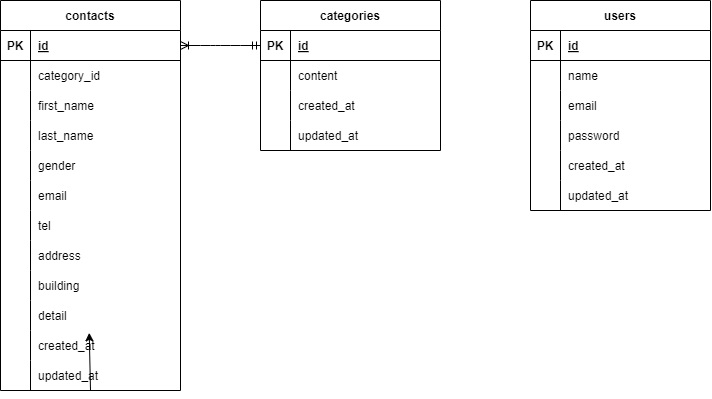

The diagram above was exported from draw.io. Its source (the exported page's mxGraphModel, read from the mxfile embedded in the PNG):
<mxGraphModel dx="772" dy="569" grid="1" gridSize="10" guides="1" tooltips="1" connect="1" arrows="1" fold="1" page="1" pageScale="1" pageWidth="850" pageHeight="1100" math="0" shadow="0">
  <root>
    <mxCell id="0" />
    <mxCell id="1" parent="0" />
    <mxCell id="2" value="contacts" style="shape=table;startSize=30;container=1;collapsible=1;childLayout=tableLayout;fixedRows=1;rowLines=0;fontStyle=1;align=center;resizeLast=1;" vertex="1" parent="1">
      <mxGeometry x="100" y="80" width="180" height="390" as="geometry" />
    </mxCell>
    <mxCell id="3" value="" style="shape=tableRow;horizontal=0;startSize=0;swimlaneHead=0;swimlaneBody=0;fillColor=none;collapsible=0;dropTarget=0;points=[[0,0.5],[1,0.5]];portConstraint=eastwest;top=0;left=0;right=0;bottom=1;" vertex="1" parent="2">
      <mxGeometry y="30" width="180" height="30" as="geometry" />
    </mxCell>
    <mxCell id="4" value="PK" style="shape=partialRectangle;connectable=0;fillColor=none;top=0;left=0;bottom=0;right=0;fontStyle=1;overflow=hidden;" vertex="1" parent="3">
      <mxGeometry width="30" height="30" as="geometry">
        <mxRectangle width="30" height="30" as="alternateBounds" />
      </mxGeometry>
    </mxCell>
    <mxCell id="5" value="id" style="shape=partialRectangle;connectable=0;fillColor=none;top=0;left=0;bottom=0;right=0;align=left;spacingLeft=6;fontStyle=5;overflow=hidden;" vertex="1" parent="3">
      <mxGeometry x="30" width="150" height="30" as="geometry">
        <mxRectangle width="150" height="30" as="alternateBounds" />
      </mxGeometry>
    </mxCell>
    <mxCell id="6" value="" style="shape=tableRow;horizontal=0;startSize=0;swimlaneHead=0;swimlaneBody=0;fillColor=none;collapsible=0;dropTarget=0;points=[[0,0.5],[1,0.5]];portConstraint=eastwest;top=0;left=0;right=0;bottom=0;" vertex="1" parent="2">
      <mxGeometry y="60" width="180" height="30" as="geometry" />
    </mxCell>
    <mxCell id="7" value="" style="shape=partialRectangle;connectable=0;fillColor=none;top=0;left=0;bottom=0;right=0;editable=1;overflow=hidden;" vertex="1" parent="6">
      <mxGeometry width="30" height="30" as="geometry">
        <mxRectangle width="30" height="30" as="alternateBounds" />
      </mxGeometry>
    </mxCell>
    <mxCell id="8" value="category_id" style="shape=partialRectangle;connectable=0;fillColor=none;top=0;left=0;bottom=0;right=0;align=left;spacingLeft=6;overflow=hidden;" vertex="1" parent="6">
      <mxGeometry x="30" width="150" height="30" as="geometry">
        <mxRectangle width="150" height="30" as="alternateBounds" />
      </mxGeometry>
    </mxCell>
    <mxCell id="9" value="" style="shape=tableRow;horizontal=0;startSize=0;swimlaneHead=0;swimlaneBody=0;fillColor=none;collapsible=0;dropTarget=0;points=[[0,0.5],[1,0.5]];portConstraint=eastwest;top=0;left=0;right=0;bottom=0;" vertex="1" parent="2">
      <mxGeometry y="90" width="180" height="30" as="geometry" />
    </mxCell>
    <mxCell id="10" value="" style="shape=partialRectangle;connectable=0;fillColor=none;top=0;left=0;bottom=0;right=0;editable=1;overflow=hidden;" vertex="1" parent="9">
      <mxGeometry width="30" height="30" as="geometry">
        <mxRectangle width="30" height="30" as="alternateBounds" />
      </mxGeometry>
    </mxCell>
    <mxCell id="11" value="first_name" style="shape=partialRectangle;connectable=0;fillColor=none;top=0;left=0;bottom=0;right=0;align=left;spacingLeft=6;overflow=hidden;" vertex="1" parent="9">
      <mxGeometry x="30" width="150" height="30" as="geometry">
        <mxRectangle width="150" height="30" as="alternateBounds" />
      </mxGeometry>
    </mxCell>
    <mxCell id="12" value="" style="shape=tableRow;horizontal=0;startSize=0;swimlaneHead=0;swimlaneBody=0;fillColor=none;collapsible=0;dropTarget=0;points=[[0,0.5],[1,0.5]];portConstraint=eastwest;top=0;left=0;right=0;bottom=0;" vertex="1" parent="2">
      <mxGeometry y="120" width="180" height="30" as="geometry" />
    </mxCell>
    <mxCell id="13" value="" style="shape=partialRectangle;connectable=0;fillColor=none;top=0;left=0;bottom=0;right=0;editable=1;overflow=hidden;" vertex="1" parent="12">
      <mxGeometry width="30" height="30" as="geometry">
        <mxRectangle width="30" height="30" as="alternateBounds" />
      </mxGeometry>
    </mxCell>
    <mxCell id="14" value="last_name" style="shape=partialRectangle;connectable=0;fillColor=none;top=0;left=0;bottom=0;right=0;align=left;spacingLeft=6;overflow=hidden;" vertex="1" parent="12">
      <mxGeometry x="30" width="150" height="30" as="geometry">
        <mxRectangle width="150" height="30" as="alternateBounds" />
      </mxGeometry>
    </mxCell>
    <mxCell id="15" style="shape=tableRow;horizontal=0;startSize=0;swimlaneHead=0;swimlaneBody=0;fillColor=none;collapsible=0;dropTarget=0;points=[[0,0.5],[1,0.5]];portConstraint=eastwest;top=0;left=0;right=0;bottom=0;" vertex="1" parent="2">
      <mxGeometry y="150" width="180" height="30" as="geometry" />
    </mxCell>
    <mxCell id="16" style="shape=partialRectangle;connectable=0;fillColor=none;top=0;left=0;bottom=0;right=0;editable=1;overflow=hidden;" vertex="1" parent="15">
      <mxGeometry width="30" height="30" as="geometry">
        <mxRectangle width="30" height="30" as="alternateBounds" />
      </mxGeometry>
    </mxCell>
    <mxCell id="17" value="gender" style="shape=partialRectangle;connectable=0;fillColor=none;top=0;left=0;bottom=0;right=0;align=left;spacingLeft=6;overflow=hidden;" vertex="1" parent="15">
      <mxGeometry x="30" width="150" height="30" as="geometry">
        <mxRectangle width="150" height="30" as="alternateBounds" />
      </mxGeometry>
    </mxCell>
    <mxCell id="18" style="shape=tableRow;horizontal=0;startSize=0;swimlaneHead=0;swimlaneBody=0;fillColor=none;collapsible=0;dropTarget=0;points=[[0,0.5],[1,0.5]];portConstraint=eastwest;top=0;left=0;right=0;bottom=0;" vertex="1" parent="2">
      <mxGeometry y="180" width="180" height="30" as="geometry" />
    </mxCell>
    <mxCell id="19" style="shape=partialRectangle;connectable=0;fillColor=none;top=0;left=0;bottom=0;right=0;editable=1;overflow=hidden;" vertex="1" parent="18">
      <mxGeometry width="30" height="30" as="geometry">
        <mxRectangle width="30" height="30" as="alternateBounds" />
      </mxGeometry>
    </mxCell>
    <mxCell id="20" value="email" style="shape=partialRectangle;connectable=0;fillColor=none;top=0;left=0;bottom=0;right=0;align=left;spacingLeft=6;overflow=hidden;" vertex="1" parent="18">
      <mxGeometry x="30" width="150" height="30" as="geometry">
        <mxRectangle width="150" height="30" as="alternateBounds" />
      </mxGeometry>
    </mxCell>
    <mxCell id="30" style="shape=tableRow;horizontal=0;startSize=0;swimlaneHead=0;swimlaneBody=0;fillColor=none;collapsible=0;dropTarget=0;points=[[0,0.5],[1,0.5]];portConstraint=eastwest;top=0;left=0;right=0;bottom=0;" vertex="1" parent="2">
      <mxGeometry y="210" width="180" height="30" as="geometry" />
    </mxCell>
    <mxCell id="31" style="shape=partialRectangle;connectable=0;fillColor=none;top=0;left=0;bottom=0;right=0;editable=1;overflow=hidden;" vertex="1" parent="30">
      <mxGeometry width="30" height="30" as="geometry">
        <mxRectangle width="30" height="30" as="alternateBounds" />
      </mxGeometry>
    </mxCell>
    <mxCell id="32" value="tel" style="shape=partialRectangle;connectable=0;fillColor=none;top=0;left=0;bottom=0;right=0;align=left;spacingLeft=6;overflow=hidden;" vertex="1" parent="30">
      <mxGeometry x="30" width="150" height="30" as="geometry">
        <mxRectangle width="150" height="30" as="alternateBounds" />
      </mxGeometry>
    </mxCell>
    <mxCell id="27" style="shape=tableRow;horizontal=0;startSize=0;swimlaneHead=0;swimlaneBody=0;fillColor=none;collapsible=0;dropTarget=0;points=[[0,0.5],[1,0.5]];portConstraint=eastwest;top=0;left=0;right=0;bottom=0;" vertex="1" parent="2">
      <mxGeometry y="240" width="180" height="30" as="geometry" />
    </mxCell>
    <mxCell id="28" style="shape=partialRectangle;connectable=0;fillColor=none;top=0;left=0;bottom=0;right=0;editable=1;overflow=hidden;" vertex="1" parent="27">
      <mxGeometry width="30" height="30" as="geometry">
        <mxRectangle width="30" height="30" as="alternateBounds" />
      </mxGeometry>
    </mxCell>
    <mxCell id="29" value="address" style="shape=partialRectangle;connectable=0;fillColor=none;top=0;left=0;bottom=0;right=0;align=left;spacingLeft=6;overflow=hidden;" vertex="1" parent="27">
      <mxGeometry x="30" width="150" height="30" as="geometry">
        <mxRectangle width="150" height="30" as="alternateBounds" />
      </mxGeometry>
    </mxCell>
    <mxCell id="24" style="shape=tableRow;horizontal=0;startSize=0;swimlaneHead=0;swimlaneBody=0;fillColor=none;collapsible=0;dropTarget=0;points=[[0,0.5],[1,0.5]];portConstraint=eastwest;top=0;left=0;right=0;bottom=0;" vertex="1" parent="2">
      <mxGeometry y="270" width="180" height="30" as="geometry" />
    </mxCell>
    <mxCell id="25" style="shape=partialRectangle;connectable=0;fillColor=none;top=0;left=0;bottom=0;right=0;editable=1;overflow=hidden;" vertex="1" parent="24">
      <mxGeometry width="30" height="30" as="geometry">
        <mxRectangle width="30" height="30" as="alternateBounds" />
      </mxGeometry>
    </mxCell>
    <mxCell id="26" value="building" style="shape=partialRectangle;connectable=0;fillColor=none;top=0;left=0;bottom=0;right=0;align=left;spacingLeft=6;overflow=hidden;" vertex="1" parent="24">
      <mxGeometry x="30" width="150" height="30" as="geometry">
        <mxRectangle width="150" height="30" as="alternateBounds" />
      </mxGeometry>
    </mxCell>
    <mxCell id="21" style="shape=tableRow;horizontal=0;startSize=0;swimlaneHead=0;swimlaneBody=0;fillColor=none;collapsible=0;dropTarget=0;points=[[0,0.5],[1,0.5]];portConstraint=eastwest;top=0;left=0;right=0;bottom=0;" vertex="1" parent="2">
      <mxGeometry y="300" width="180" height="30" as="geometry" />
    </mxCell>
    <mxCell id="22" style="shape=partialRectangle;connectable=0;fillColor=none;top=0;left=0;bottom=0;right=0;editable=1;overflow=hidden;" vertex="1" parent="21">
      <mxGeometry width="30" height="30" as="geometry">
        <mxRectangle width="30" height="30" as="alternateBounds" />
      </mxGeometry>
    </mxCell>
    <mxCell id="23" value="detail" style="shape=partialRectangle;connectable=0;fillColor=none;top=0;left=0;bottom=0;right=0;align=left;spacingLeft=6;overflow=hidden;" vertex="1" parent="21">
      <mxGeometry x="30" width="150" height="30" as="geometry">
        <mxRectangle width="150" height="30" as="alternateBounds" />
      </mxGeometry>
    </mxCell>
    <mxCell id="50" style="shape=tableRow;horizontal=0;startSize=0;swimlaneHead=0;swimlaneBody=0;fillColor=none;collapsible=0;dropTarget=0;points=[[0,0.5],[1,0.5]];portConstraint=eastwest;top=0;left=0;right=0;bottom=0;" vertex="1" parent="2">
      <mxGeometry y="330" width="180" height="30" as="geometry" />
    </mxCell>
    <mxCell id="51" style="shape=partialRectangle;connectable=0;fillColor=none;top=0;left=0;bottom=0;right=0;editable=1;overflow=hidden;" vertex="1" parent="50">
      <mxGeometry width="30" height="30" as="geometry">
        <mxRectangle width="30" height="30" as="alternateBounds" />
      </mxGeometry>
    </mxCell>
    <mxCell id="52" value="created_at" style="shape=partialRectangle;connectable=0;fillColor=none;top=0;left=0;bottom=0;right=0;align=left;spacingLeft=6;overflow=hidden;" vertex="1" parent="50">
      <mxGeometry x="30" width="150" height="30" as="geometry">
        <mxRectangle width="150" height="30" as="alternateBounds" />
      </mxGeometry>
    </mxCell>
    <mxCell id="47" style="shape=tableRow;horizontal=0;startSize=0;swimlaneHead=0;swimlaneBody=0;fillColor=none;collapsible=0;dropTarget=0;points=[[0,0.5],[1,0.5]];portConstraint=eastwest;top=0;left=0;right=0;bottom=0;" vertex="1" parent="2">
      <mxGeometry y="360" width="180" height="30" as="geometry" />
    </mxCell>
    <mxCell id="48" style="shape=partialRectangle;connectable=0;fillColor=none;top=0;left=0;bottom=0;right=0;editable=1;overflow=hidden;" vertex="1" parent="47">
      <mxGeometry width="30" height="30" as="geometry">
        <mxRectangle width="30" height="30" as="alternateBounds" />
      </mxGeometry>
    </mxCell>
    <mxCell id="49" value="updated_at" style="shape=partialRectangle;connectable=0;fillColor=none;top=0;left=0;bottom=0;right=0;align=left;spacingLeft=6;overflow=hidden;" vertex="1" parent="47">
      <mxGeometry x="30" width="150" height="30" as="geometry">
        <mxRectangle width="150" height="30" as="alternateBounds" />
      </mxGeometry>
    </mxCell>
    <mxCell id="46" style="edgeStyle=none;html=1;exitX=0.5;exitY=1;exitDx=0;exitDy=0;entryX=0.493;entryY=1.078;entryDx=0;entryDy=0;entryPerimeter=0;" edge="1" parent="2" source="2" target="21">
      <mxGeometry relative="1" as="geometry" />
    </mxCell>
    <mxCell id="33" value="categories" style="shape=table;startSize=30;container=1;collapsible=1;childLayout=tableLayout;fixedRows=1;rowLines=0;fontStyle=1;align=center;resizeLast=1;" vertex="1" parent="1">
      <mxGeometry x="360" y="80" width="180" height="150" as="geometry" />
    </mxCell>
    <mxCell id="34" value="" style="shape=tableRow;horizontal=0;startSize=0;swimlaneHead=0;swimlaneBody=0;fillColor=none;collapsible=0;dropTarget=0;points=[[0,0.5],[1,0.5]];portConstraint=eastwest;top=0;left=0;right=0;bottom=1;" vertex="1" parent="33">
      <mxGeometry y="30" width="180" height="30" as="geometry" />
    </mxCell>
    <mxCell id="35" value="PK" style="shape=partialRectangle;connectable=0;fillColor=none;top=0;left=0;bottom=0;right=0;fontStyle=1;overflow=hidden;" vertex="1" parent="34">
      <mxGeometry width="30" height="30" as="geometry">
        <mxRectangle width="30" height="30" as="alternateBounds" />
      </mxGeometry>
    </mxCell>
    <mxCell id="36" value="id" style="shape=partialRectangle;connectable=0;fillColor=none;top=0;left=0;bottom=0;right=0;align=left;spacingLeft=6;fontStyle=5;overflow=hidden;" vertex="1" parent="34">
      <mxGeometry x="30" width="150" height="30" as="geometry">
        <mxRectangle width="150" height="30" as="alternateBounds" />
      </mxGeometry>
    </mxCell>
    <mxCell id="37" value="" style="shape=tableRow;horizontal=0;startSize=0;swimlaneHead=0;swimlaneBody=0;fillColor=none;collapsible=0;dropTarget=0;points=[[0,0.5],[1,0.5]];portConstraint=eastwest;top=0;left=0;right=0;bottom=0;" vertex="1" parent="33">
      <mxGeometry y="60" width="180" height="30" as="geometry" />
    </mxCell>
    <mxCell id="38" value="" style="shape=partialRectangle;connectable=0;fillColor=none;top=0;left=0;bottom=0;right=0;editable=1;overflow=hidden;" vertex="1" parent="37">
      <mxGeometry width="30" height="30" as="geometry">
        <mxRectangle width="30" height="30" as="alternateBounds" />
      </mxGeometry>
    </mxCell>
    <mxCell id="39" value="content" style="shape=partialRectangle;connectable=0;fillColor=none;top=0;left=0;bottom=0;right=0;align=left;spacingLeft=6;overflow=hidden;" vertex="1" parent="37">
      <mxGeometry x="30" width="150" height="30" as="geometry">
        <mxRectangle width="150" height="30" as="alternateBounds" />
      </mxGeometry>
    </mxCell>
    <mxCell id="56" style="shape=tableRow;horizontal=0;startSize=0;swimlaneHead=0;swimlaneBody=0;fillColor=none;collapsible=0;dropTarget=0;points=[[0,0.5],[1,0.5]];portConstraint=eastwest;top=0;left=0;right=0;bottom=0;" vertex="1" parent="33">
      <mxGeometry y="90" width="180" height="30" as="geometry" />
    </mxCell>
    <mxCell id="57" style="shape=partialRectangle;connectable=0;fillColor=none;top=0;left=0;bottom=0;right=0;editable=1;overflow=hidden;" vertex="1" parent="56">
      <mxGeometry width="30" height="30" as="geometry">
        <mxRectangle width="30" height="30" as="alternateBounds" />
      </mxGeometry>
    </mxCell>
    <mxCell id="58" value="created_at" style="shape=partialRectangle;connectable=0;fillColor=none;top=0;left=0;bottom=0;right=0;align=left;spacingLeft=6;overflow=hidden;" vertex="1" parent="56">
      <mxGeometry x="30" width="150" height="30" as="geometry">
        <mxRectangle width="150" height="30" as="alternateBounds" />
      </mxGeometry>
    </mxCell>
    <mxCell id="53" style="shape=tableRow;horizontal=0;startSize=0;swimlaneHead=0;swimlaneBody=0;fillColor=none;collapsible=0;dropTarget=0;points=[[0,0.5],[1,0.5]];portConstraint=eastwest;top=0;left=0;right=0;bottom=0;" vertex="1" parent="33">
      <mxGeometry y="120" width="180" height="30" as="geometry" />
    </mxCell>
    <mxCell id="54" style="shape=partialRectangle;connectable=0;fillColor=none;top=0;left=0;bottom=0;right=0;editable=1;overflow=hidden;" vertex="1" parent="53">
      <mxGeometry width="30" height="30" as="geometry">
        <mxRectangle width="30" height="30" as="alternateBounds" />
      </mxGeometry>
    </mxCell>
    <mxCell id="55" value="updated_at" style="shape=partialRectangle;connectable=0;fillColor=none;top=0;left=0;bottom=0;right=0;align=left;spacingLeft=6;overflow=hidden;" vertex="1" parent="53">
      <mxGeometry x="30" width="150" height="30" as="geometry">
        <mxRectangle width="150" height="30" as="alternateBounds" />
      </mxGeometry>
    </mxCell>
    <mxCell id="59" value="" style="edgeStyle=entityRelationEdgeStyle;fontSize=12;html=1;endArrow=ERoneToMany;startArrow=ERmandOne;exitX=0;exitY=0.5;exitDx=0;exitDy=0;entryX=1;entryY=0.5;entryDx=0;entryDy=0;" edge="1" parent="1" source="34" target="3">
      <mxGeometry width="100" height="100" relative="1" as="geometry">
        <mxPoint x="220" y="220" as="sourcePoint" />
        <mxPoint x="320" y="120" as="targetPoint" />
      </mxGeometry>
    </mxCell>
    <mxCell id="60" value="users" style="shape=table;startSize=30;container=1;collapsible=1;childLayout=tableLayout;fixedRows=1;rowLines=0;fontStyle=1;align=center;resizeLast=1;" vertex="1" parent="1">
      <mxGeometry x="630" y="80" width="180" height="210" as="geometry" />
    </mxCell>
    <mxCell id="61" value="" style="shape=tableRow;horizontal=0;startSize=0;swimlaneHead=0;swimlaneBody=0;fillColor=none;collapsible=0;dropTarget=0;points=[[0,0.5],[1,0.5]];portConstraint=eastwest;top=0;left=0;right=0;bottom=1;" vertex="1" parent="60">
      <mxGeometry y="30" width="180" height="30" as="geometry" />
    </mxCell>
    <mxCell id="62" value="PK" style="shape=partialRectangle;connectable=0;fillColor=none;top=0;left=0;bottom=0;right=0;fontStyle=1;overflow=hidden;" vertex="1" parent="61">
      <mxGeometry width="30" height="30" as="geometry">
        <mxRectangle width="30" height="30" as="alternateBounds" />
      </mxGeometry>
    </mxCell>
    <mxCell id="63" value="id" style="shape=partialRectangle;connectable=0;fillColor=none;top=0;left=0;bottom=0;right=0;align=left;spacingLeft=6;fontStyle=5;overflow=hidden;" vertex="1" parent="61">
      <mxGeometry x="30" width="150" height="30" as="geometry">
        <mxRectangle width="150" height="30" as="alternateBounds" />
      </mxGeometry>
    </mxCell>
    <mxCell id="64" value="" style="shape=tableRow;horizontal=0;startSize=0;swimlaneHead=0;swimlaneBody=0;fillColor=none;collapsible=0;dropTarget=0;points=[[0,0.5],[1,0.5]];portConstraint=eastwest;top=0;left=0;right=0;bottom=0;" vertex="1" parent="60">
      <mxGeometry y="60" width="180" height="30" as="geometry" />
    </mxCell>
    <mxCell id="65" value="" style="shape=partialRectangle;connectable=0;fillColor=none;top=0;left=0;bottom=0;right=0;editable=1;overflow=hidden;" vertex="1" parent="64">
      <mxGeometry width="30" height="30" as="geometry">
        <mxRectangle width="30" height="30" as="alternateBounds" />
      </mxGeometry>
    </mxCell>
    <mxCell id="66" value="name" style="shape=partialRectangle;connectable=0;fillColor=none;top=0;left=0;bottom=0;right=0;align=left;spacingLeft=6;overflow=hidden;" vertex="1" parent="64">
      <mxGeometry x="30" width="150" height="30" as="geometry">
        <mxRectangle width="150" height="30" as="alternateBounds" />
      </mxGeometry>
    </mxCell>
    <mxCell id="67" value="" style="shape=tableRow;horizontal=0;startSize=0;swimlaneHead=0;swimlaneBody=0;fillColor=none;collapsible=0;dropTarget=0;points=[[0,0.5],[1,0.5]];portConstraint=eastwest;top=0;left=0;right=0;bottom=0;" vertex="1" parent="60">
      <mxGeometry y="90" width="180" height="30" as="geometry" />
    </mxCell>
    <mxCell id="68" value="" style="shape=partialRectangle;connectable=0;fillColor=none;top=0;left=0;bottom=0;right=0;editable=1;overflow=hidden;" vertex="1" parent="67">
      <mxGeometry width="30" height="30" as="geometry">
        <mxRectangle width="30" height="30" as="alternateBounds" />
      </mxGeometry>
    </mxCell>
    <mxCell id="69" value="email" style="shape=partialRectangle;connectable=0;fillColor=none;top=0;left=0;bottom=0;right=0;align=left;spacingLeft=6;overflow=hidden;" vertex="1" parent="67">
      <mxGeometry x="30" width="150" height="30" as="geometry">
        <mxRectangle width="150" height="30" as="alternateBounds" />
      </mxGeometry>
    </mxCell>
    <mxCell id="70" value="" style="shape=tableRow;horizontal=0;startSize=0;swimlaneHead=0;swimlaneBody=0;fillColor=none;collapsible=0;dropTarget=0;points=[[0,0.5],[1,0.5]];portConstraint=eastwest;top=0;left=0;right=0;bottom=0;" vertex="1" parent="60">
      <mxGeometry y="120" width="180" height="30" as="geometry" />
    </mxCell>
    <mxCell id="71" value="" style="shape=partialRectangle;connectable=0;fillColor=none;top=0;left=0;bottom=0;right=0;editable=1;overflow=hidden;" vertex="1" parent="70">
      <mxGeometry width="30" height="30" as="geometry">
        <mxRectangle width="30" height="30" as="alternateBounds" />
      </mxGeometry>
    </mxCell>
    <mxCell id="72" value="password" style="shape=partialRectangle;connectable=0;fillColor=none;top=0;left=0;bottom=0;right=0;align=left;spacingLeft=6;overflow=hidden;" vertex="1" parent="70">
      <mxGeometry x="30" width="150" height="30" as="geometry">
        <mxRectangle width="150" height="30" as="alternateBounds" />
      </mxGeometry>
    </mxCell>
    <mxCell id="76" style="shape=tableRow;horizontal=0;startSize=0;swimlaneHead=0;swimlaneBody=0;fillColor=none;collapsible=0;dropTarget=0;points=[[0,0.5],[1,0.5]];portConstraint=eastwest;top=0;left=0;right=0;bottom=0;" vertex="1" parent="60">
      <mxGeometry y="150" width="180" height="30" as="geometry" />
    </mxCell>
    <mxCell id="77" style="shape=partialRectangle;connectable=0;fillColor=none;top=0;left=0;bottom=0;right=0;editable=1;overflow=hidden;" vertex="1" parent="76">
      <mxGeometry width="30" height="30" as="geometry">
        <mxRectangle width="30" height="30" as="alternateBounds" />
      </mxGeometry>
    </mxCell>
    <mxCell id="78" value="created_at" style="shape=partialRectangle;connectable=0;fillColor=none;top=0;left=0;bottom=0;right=0;align=left;spacingLeft=6;overflow=hidden;" vertex="1" parent="76">
      <mxGeometry x="30" width="150" height="30" as="geometry">
        <mxRectangle width="150" height="30" as="alternateBounds" />
      </mxGeometry>
    </mxCell>
    <mxCell id="73" style="shape=tableRow;horizontal=0;startSize=0;swimlaneHead=0;swimlaneBody=0;fillColor=none;collapsible=0;dropTarget=0;points=[[0,0.5],[1,0.5]];portConstraint=eastwest;top=0;left=0;right=0;bottom=0;" vertex="1" parent="60">
      <mxGeometry y="180" width="180" height="30" as="geometry" />
    </mxCell>
    <mxCell id="74" style="shape=partialRectangle;connectable=0;fillColor=none;top=0;left=0;bottom=0;right=0;editable=1;overflow=hidden;" vertex="1" parent="73">
      <mxGeometry width="30" height="30" as="geometry">
        <mxRectangle width="30" height="30" as="alternateBounds" />
      </mxGeometry>
    </mxCell>
    <mxCell id="75" value="updated_at" style="shape=partialRectangle;connectable=0;fillColor=none;top=0;left=0;bottom=0;right=0;align=left;spacingLeft=6;overflow=hidden;" vertex="1" parent="73">
      <mxGeometry x="30" width="150" height="30" as="geometry">
        <mxRectangle width="150" height="30" as="alternateBounds" />
      </mxGeometry>
    </mxCell>
  </root>
</mxGraphModel>